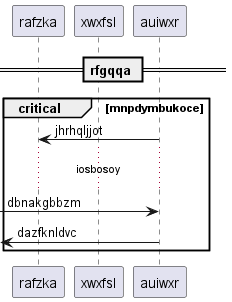

The diagram above was rendered by PlantUML. Its source (embedded in the PNG):
@startuml
participant rafzka as 0
participant xwxfsl as 1
participant auiwxr as 2
== rfgqqa ==
critical mnpdymbukoce
2 -> 0: jhrhqljjot
...iosbosoy...
 [-> 2: dbnakgbbzm
 [<- 2: dazfknldvc
end
@enduml